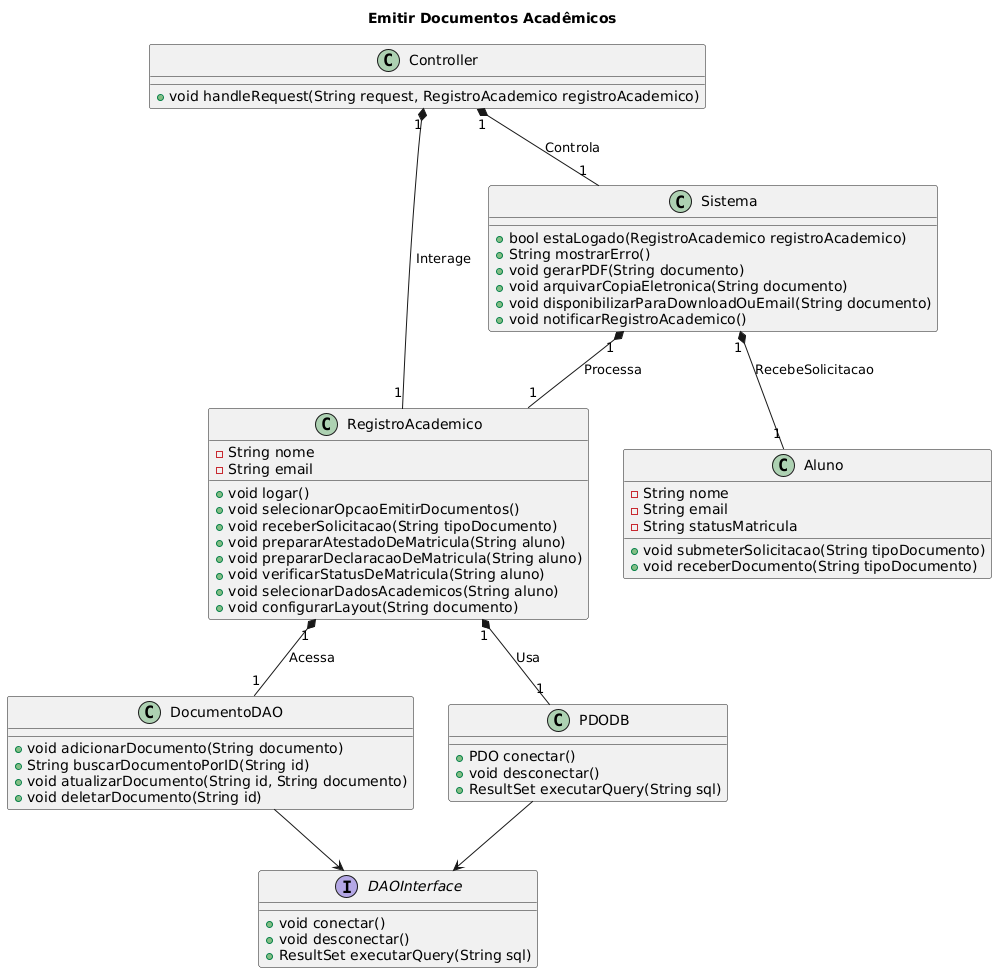

The diagram above was rendered by PlantUML. Its source (embedded in the PNG):
@startuml
title Emitir Documentos Acadêmicos
class RegistroAcademico {
  -String nome
  -String email
  +void logar()
  +void selecionarOpcaoEmitirDocumentos()
  +void receberSolicitacao(String tipoDocumento)
  +void prepararAtestadoDeMatricula(String aluno)
  +void prepararDeclaracaoDeMatricula(String aluno)
  +void verificarStatusDeMatricula(String aluno)
  +void selecionarDadosAcademicos(String aluno)
  +void configurarLayout(String documento)
}

class Sistema {
  +bool estaLogado(RegistroAcademico registroAcademico)
  +String mostrarErro()
  +void gerarPDF(String documento)
  +void arquivarCopiaEletronica(String documento)
  +void disponibilizarParaDownloadOuEmail(String documento)
  +void notificarRegistroAcademico()
}

class Aluno {
  -String nome
  -String email
  -String statusMatricula
  +void submeterSolicitacao(String tipoDocumento)
  +void receberDocumento(String tipoDocumento)
}

interface DAOInterface {
  +void conectar()
  +void desconectar()
  +ResultSet executarQuery(String sql)
}

class DocumentoDAO {
  +void adicionarDocumento(String documento)
  +String buscarDocumentoPorID(String id)
  +void atualizarDocumento(String id, String documento)
  +void deletarDocumento(String id)
}

class PDODB {
  +PDO conectar()
  +void desconectar()
  +ResultSet executarQuery(String sql)
}

class Controller {
  +void handleRequest(String request, RegistroAcademico registroAcademico)
}

DocumentoDAO --> DAOInterface
PDODB --> DAOInterface

RegistroAcademico "1" *-- "1" DocumentoDAO : "Acessa"
RegistroAcademico "1" *-- "1" PDODB : "Usa"
Controller "1" *-- "1" RegistroAcademico : "Interage"
Controller "1" *-- "1" Sistema : "Controla"
Sistema "1" *-- "1" RegistroAcademico : "Processa"
Sistema "1" *-- "1" Aluno : "RecebeSolicitacao"
@enduml